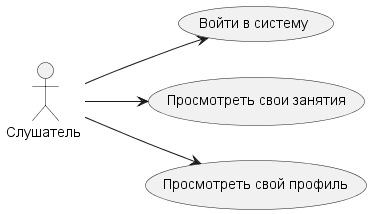

The diagram above was rendered by PlantUML. Its source (embedded in the PNG):
@startuml Listener.wsd

left to right direction

actor "Слушатель " as fc

usecase "Войти в систему" as UC1
usecase "Просмотреть свои занятия" as UC2
usecase "Просмотреть свой профиль" as UC3

fc --> UC1
fc --> UC2
fc --> UC3


@enduml